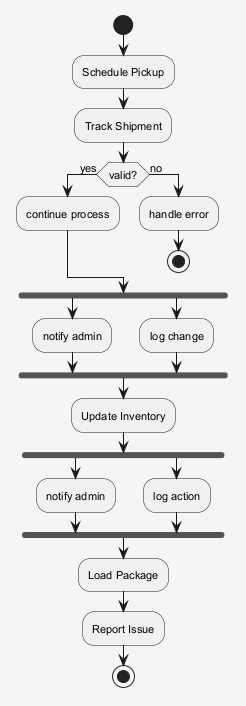

The diagram above was rendered by PlantUML. Its source (embedded in the PNG):
@startuml
skinparam shadowing false
skinparam backgroundColor #F5F5F5
skinparam defaultFontSize 11
start
:Schedule Pickup;
:Track Shipment;
if (valid?) then (yes)
:continue process;
else (no)
:handle error;
stop
endif
fork
:notify admin;
fork again
:log change;
end fork
:Update Inventory;
fork
:notify admin;
fork again
:log action;
end fork
:Load Package;
:Report Issue;
stop
@enduml